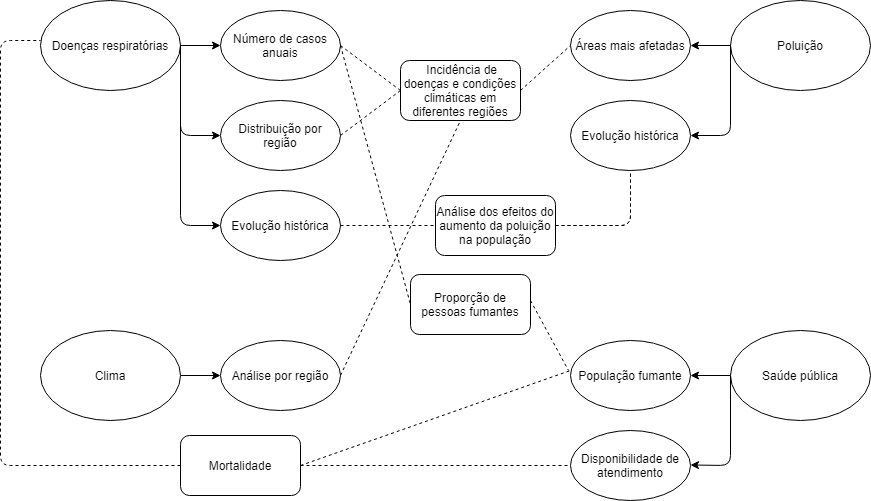

The diagram above was exported from draw.io. Its source (the exported page's mxGraphModel, read from the mxfile embedded in the PNG):
<mxGraphModel dx="1381" dy="764" grid="1" gridSize="10" guides="1" tooltips="1" connect="1" arrows="1" fold="1" page="1" pageScale="1" pageWidth="1169" pageHeight="827" math="0" shadow="0">
  <root>
    <mxCell id="0" />
    <mxCell id="1" parent="0" />
    <mxCell id="ee2ZbWXzEnlmUfpsh48p-1" value="Doenças respiratórias" style="ellipse;whiteSpace=wrap;html=1;" parent="1" vertex="1">
      <mxGeometry x="200" y="110" width="140" height="90" as="geometry" />
    </mxCell>
    <mxCell id="ee2ZbWXzEnlmUfpsh48p-2" value="Número de casos anuais&lt;br&gt;" style="ellipse;whiteSpace=wrap;html=1;" parent="1" vertex="1">
      <mxGeometry x="380" y="120" width="120" height="70" as="geometry" />
    </mxCell>
    <mxCell id="ee2ZbWXzEnlmUfpsh48p-3" value="Distribuição por região" style="ellipse;whiteSpace=wrap;html=1;" parent="1" vertex="1">
      <mxGeometry x="380" y="210" width="120" height="70" as="geometry" />
    </mxCell>
    <mxCell id="ee2ZbWXzEnlmUfpsh48p-4" value="Evolução histórica" style="ellipse;whiteSpace=wrap;html=1;" parent="1" vertex="1">
      <mxGeometry x="380" y="300" width="120" height="70" as="geometry" />
    </mxCell>
    <mxCell id="ee2ZbWXzEnlmUfpsh48p-5" value="Poluição" style="ellipse;whiteSpace=wrap;html=1;" parent="1" vertex="1">
      <mxGeometry x="890" y="110" width="140" height="90" as="geometry" />
    </mxCell>
    <mxCell id="ee2ZbWXzEnlmUfpsh48p-6" value="" style="endArrow=classic;html=1;exitX=1;exitY=0.5;exitDx=0;exitDy=0;entryX=0;entryY=0.5;entryDx=0;entryDy=0;" parent="1" source="ee2ZbWXzEnlmUfpsh48p-1" target="ee2ZbWXzEnlmUfpsh48p-2" edge="1">
      <mxGeometry width="50" height="50" relative="1" as="geometry">
        <mxPoint x="560" y="320" as="sourcePoint" />
        <mxPoint x="610" y="270" as="targetPoint" />
      </mxGeometry>
    </mxCell>
    <mxCell id="ee2ZbWXzEnlmUfpsh48p-7" value="" style="endArrow=classic;html=1;exitX=1;exitY=0.5;exitDx=0;exitDy=0;entryX=0;entryY=0.5;entryDx=0;entryDy=0;" parent="1" source="ee2ZbWXzEnlmUfpsh48p-1" target="ee2ZbWXzEnlmUfpsh48p-3" edge="1">
      <mxGeometry width="50" height="50" relative="1" as="geometry">
        <mxPoint x="350" y="165" as="sourcePoint" />
        <mxPoint x="390" y="165" as="targetPoint" />
        <Array as="points">
          <mxPoint x="340" y="245" />
        </Array>
      </mxGeometry>
    </mxCell>
    <mxCell id="ee2ZbWXzEnlmUfpsh48p-8" value="" style="endArrow=classic;html=1;exitX=1;exitY=0.5;exitDx=0;exitDy=0;entryX=0;entryY=0.5;entryDx=0;entryDy=0;" parent="1" source="ee2ZbWXzEnlmUfpsh48p-1" target="ee2ZbWXzEnlmUfpsh48p-4" edge="1">
      <mxGeometry width="50" height="50" relative="1" as="geometry">
        <mxPoint x="350" y="165" as="sourcePoint" />
        <mxPoint x="340" y="330" as="targetPoint" />
        <Array as="points">
          <mxPoint x="340" y="335" />
        </Array>
      </mxGeometry>
    </mxCell>
    <mxCell id="ee2ZbWXzEnlmUfpsh48p-9" value="Áreas mais afetadas" style="ellipse;whiteSpace=wrap;html=1;" parent="1" vertex="1">
      <mxGeometry x="730" y="120" width="120" height="70" as="geometry" />
    </mxCell>
    <mxCell id="ee2ZbWXzEnlmUfpsh48p-12" value="" style="endArrow=classic;html=1;entryX=1;entryY=0.5;entryDx=0;entryDy=0;exitX=0;exitY=0.5;exitDx=0;exitDy=0;" parent="1" source="ee2ZbWXzEnlmUfpsh48p-5" target="ee2ZbWXzEnlmUfpsh48p-9" edge="1">
      <mxGeometry width="50" height="50" relative="1" as="geometry">
        <mxPoint x="880" y="155" as="sourcePoint" />
        <mxPoint x="940" y="90" as="targetPoint" />
      </mxGeometry>
    </mxCell>
    <mxCell id="ee2ZbWXzEnlmUfpsh48p-13" value="Evolução histórica" style="ellipse;whiteSpace=wrap;html=1;" parent="1" vertex="1">
      <mxGeometry x="730" y="210" width="120" height="70" as="geometry" />
    </mxCell>
    <mxCell id="ee2ZbWXzEnlmUfpsh48p-14" value="" style="endArrow=classic;html=1;entryX=1;entryY=0.5;entryDx=0;entryDy=0;exitX=0;exitY=0.5;exitDx=0;exitDy=0;" parent="1" source="ee2ZbWXzEnlmUfpsh48p-5" target="ee2ZbWXzEnlmUfpsh48p-13" edge="1">
      <mxGeometry width="50" height="50" relative="1" as="geometry">
        <mxPoint x="900" y="165" as="sourcePoint" />
        <mxPoint x="845" y="165" as="targetPoint" />
        <Array as="points">
          <mxPoint x="890" y="245" />
        </Array>
      </mxGeometry>
    </mxCell>
    <mxCell id="ee2ZbWXzEnlmUfpsh48p-15" value="" style="endArrow=none;dashed=1;html=1;exitX=1;exitY=0.5;exitDx=0;exitDy=0;entryX=0.5;entryY=1;entryDx=0;entryDy=0;" parent="1" source="ee2ZbWXzEnlmUfpsh48p-16" target="ee2ZbWXzEnlmUfpsh48p-13" edge="1">
      <mxGeometry width="50" height="50" relative="1" as="geometry">
        <mxPoint x="560" y="330" as="sourcePoint" />
        <mxPoint x="610" y="280" as="targetPoint" />
        <Array as="points">
          <mxPoint x="790" y="335" />
        </Array>
      </mxGeometry>
    </mxCell>
    <mxCell id="ee2ZbWXzEnlmUfpsh48p-16" value="Análise dos efeitos do aumento da poluição na população" style="rounded=1;whiteSpace=wrap;html=1;" parent="1" vertex="1">
      <mxGeometry x="595" y="305" width="120" height="60" as="geometry" />
    </mxCell>
    <mxCell id="ee2ZbWXzEnlmUfpsh48p-17" value="" style="endArrow=none;dashed=1;html=1;exitX=1;exitY=0.5;exitDx=0;exitDy=0;entryX=0;entryY=0.5;entryDx=0;entryDy=0;" parent="1" source="ee2ZbWXzEnlmUfpsh48p-4" target="ee2ZbWXzEnlmUfpsh48p-16" edge="1">
      <mxGeometry width="50" height="50" relative="1" as="geometry">
        <mxPoint x="500" y="335" as="sourcePoint" />
        <mxPoint x="790" y="280" as="targetPoint" />
        <Array as="points" />
      </mxGeometry>
    </mxCell>
    <mxCell id="ee2ZbWXzEnlmUfpsh48p-18" value="&amp;nbsp;Incidência de doenças e condições climáticas em diferentes regiões" style="rounded=1;whiteSpace=wrap;html=1;" parent="1" vertex="1">
      <mxGeometry x="560" y="170" width="120" height="60" as="geometry" />
    </mxCell>
    <mxCell id="ee2ZbWXzEnlmUfpsh48p-19" value="" style="endArrow=none;dashed=1;html=1;exitX=1;exitY=0.5;exitDx=0;exitDy=0;entryX=0.5;entryY=1;entryDx=0;entryDy=0;" parent="1" edge="1">
      <mxGeometry width="50" height="50" relative="1" as="geometry">
        <mxPoint x="715" y="335" as="sourcePoint" />
        <mxPoint x="790" y="280" as="targetPoint" />
        <Array as="points">
          <mxPoint x="790" y="335" />
        </Array>
      </mxGeometry>
    </mxCell>
    <mxCell id="ee2ZbWXzEnlmUfpsh48p-20" value="" style="endArrow=none;dashed=1;html=1;exitX=1;exitY=0.5;exitDx=0;exitDy=0;entryX=0;entryY=0.5;entryDx=0;entryDy=0;" parent="1" source="ee2ZbWXzEnlmUfpsh48p-18" target="ee2ZbWXzEnlmUfpsh48p-9" edge="1">
      <mxGeometry width="50" height="50" relative="1" as="geometry">
        <mxPoint x="725" y="345" as="sourcePoint" />
        <mxPoint x="800" y="290" as="targetPoint" />
        <Array as="points" />
      </mxGeometry>
    </mxCell>
    <mxCell id="ee2ZbWXzEnlmUfpsh48p-21" value="" style="endArrow=none;dashed=1;html=1;exitX=1;exitY=0.5;exitDx=0;exitDy=0;entryX=0;entryY=0.5;entryDx=0;entryDy=0;" parent="1" source="ee2ZbWXzEnlmUfpsh48p-3" target="ee2ZbWXzEnlmUfpsh48p-18" edge="1">
      <mxGeometry width="50" height="50" relative="1" as="geometry">
        <mxPoint x="735" y="355" as="sourcePoint" />
        <mxPoint x="810" y="300" as="targetPoint" />
        <Array as="points" />
      </mxGeometry>
    </mxCell>
    <mxCell id="ee2ZbWXzEnlmUfpsh48p-22" value="" style="endArrow=none;dashed=1;html=1;exitX=1;exitY=0.5;exitDx=0;exitDy=0;entryX=0;entryY=0.5;entryDx=0;entryDy=0;" parent="1" source="ee2ZbWXzEnlmUfpsh48p-2" target="ee2ZbWXzEnlmUfpsh48p-18" edge="1">
      <mxGeometry width="50" height="50" relative="1" as="geometry">
        <mxPoint x="510" y="255" as="sourcePoint" />
        <mxPoint x="560" y="255" as="targetPoint" />
        <Array as="points" />
      </mxGeometry>
    </mxCell>
    <mxCell id="ee2ZbWXzEnlmUfpsh48p-23" value="Clima" style="ellipse;whiteSpace=wrap;html=1;" parent="1" vertex="1">
      <mxGeometry x="200" y="440" width="140" height="90" as="geometry" />
    </mxCell>
    <mxCell id="ee2ZbWXzEnlmUfpsh48p-24" value="Análise por região" style="ellipse;whiteSpace=wrap;html=1;" parent="1" vertex="1">
      <mxGeometry x="380" y="450" width="120" height="70" as="geometry" />
    </mxCell>
    <mxCell id="ee2ZbWXzEnlmUfpsh48p-26" value="" style="endArrow=classic;html=1;exitX=1;exitY=0.5;exitDx=0;exitDy=0;" parent="1" source="ee2ZbWXzEnlmUfpsh48p-23" edge="1">
      <mxGeometry width="50" height="50" relative="1" as="geometry">
        <mxPoint x="340" y="530" as="sourcePoint" />
        <mxPoint x="380" y="485" as="targetPoint" />
      </mxGeometry>
    </mxCell>
    <mxCell id="ee2ZbWXzEnlmUfpsh48p-27" value="" style="endArrow=none;dashed=1;html=1;exitX=1;exitY=0.5;exitDx=0;exitDy=0;entryX=0.5;entryY=1;entryDx=0;entryDy=0;" parent="1" source="ee2ZbWXzEnlmUfpsh48p-24" target="ee2ZbWXzEnlmUfpsh48p-18" edge="1">
      <mxGeometry width="50" height="50" relative="1" as="geometry">
        <mxPoint x="500" y="530" as="sourcePoint" />
        <mxPoint x="550" y="480" as="targetPoint" />
      </mxGeometry>
    </mxCell>
    <mxCell id="uxeoWsZLMJuj2iMz-YN0-1" value="Saúde pública" style="ellipse;whiteSpace=wrap;html=1;" parent="1" vertex="1">
      <mxGeometry x="890" y="440" width="140" height="90" as="geometry" />
    </mxCell>
    <mxCell id="uxeoWsZLMJuj2iMz-YN0-2" value="População fumante" style="ellipse;whiteSpace=wrap;html=1;" parent="1" vertex="1">
      <mxGeometry x="730" y="450" width="120" height="70" as="geometry" />
    </mxCell>
    <mxCell id="uxeoWsZLMJuj2iMz-YN0-3" value="" style="endArrow=classic;html=1;entryX=1;entryY=0.5;entryDx=0;entryDy=0;exitX=0;exitY=0.5;exitDx=0;exitDy=0;" parent="1" source="uxeoWsZLMJuj2iMz-YN0-1" target="uxeoWsZLMJuj2iMz-YN0-2" edge="1">
      <mxGeometry width="50" height="50" relative="1" as="geometry">
        <mxPoint x="900" y="165" as="sourcePoint" />
        <mxPoint x="860" y="255" as="targetPoint" />
        <Array as="points" />
      </mxGeometry>
    </mxCell>
    <mxCell id="uxeoWsZLMJuj2iMz-YN0-5" value="Proporção de pessoas fumantes" style="rounded=1;whiteSpace=wrap;html=1;" parent="1" vertex="1">
      <mxGeometry x="570" y="384" width="120" height="60" as="geometry" />
    </mxCell>
    <mxCell id="uxeoWsZLMJuj2iMz-YN0-6" value="" style="endArrow=none;dashed=1;html=1;exitX=1;exitY=0.5;exitDx=0;exitDy=0;entryX=0;entryY=0.5;entryDx=0;entryDy=0;" parent="1" source="ee2ZbWXzEnlmUfpsh48p-2" target="uxeoWsZLMJuj2iMz-YN0-5" edge="1">
      <mxGeometry width="50" height="50" relative="1" as="geometry">
        <mxPoint x="500" y="155" as="sourcePoint" />
        <mxPoint x="730" y="485" as="targetPoint" />
        <Array as="points" />
      </mxGeometry>
    </mxCell>
    <mxCell id="uxeoWsZLMJuj2iMz-YN0-7" value="" style="endArrow=none;dashed=1;html=1;exitX=1;exitY=0.5;exitDx=0;exitDy=0;" parent="1" edge="1">
      <mxGeometry width="50" height="50" relative="1" as="geometry">
        <mxPoint x="690" y="410" as="sourcePoint" />
        <mxPoint x="728" y="480" as="targetPoint" />
        <Array as="points" />
      </mxGeometry>
    </mxCell>
    <mxCell id="uxeoWsZLMJuj2iMz-YN0-8" value="Disponibilidade de atendimento" style="ellipse;whiteSpace=wrap;html=1;" parent="1" vertex="1">
      <mxGeometry x="730" y="540" width="120" height="70" as="geometry" />
    </mxCell>
    <mxCell id="uxeoWsZLMJuj2iMz-YN0-9" value="" style="endArrow=classic;html=1;entryX=1;entryY=0.5;entryDx=0;entryDy=0;exitX=0;exitY=0.5;exitDx=0;exitDy=0;" parent="1" source="uxeoWsZLMJuj2iMz-YN0-1" edge="1">
      <mxGeometry width="50" height="50" relative="1" as="geometry">
        <mxPoint x="890" y="574.5" as="sourcePoint" />
        <mxPoint x="850" y="574.5" as="targetPoint" />
        <Array as="points">
          <mxPoint x="890" y="575" />
        </Array>
      </mxGeometry>
    </mxCell>
    <mxCell id="uxeoWsZLMJuj2iMz-YN0-12" value="Mortalidade" style="rounded=1;whiteSpace=wrap;html=1;" parent="1" vertex="1">
      <mxGeometry x="340" y="545" width="120" height="60" as="geometry" />
    </mxCell>
    <mxCell id="uxeoWsZLMJuj2iMz-YN0-14" value="" style="endArrow=none;dashed=1;html=1;exitX=0;exitY=0.5;exitDx=0;exitDy=0;entryX=0.5;entryY=1;entryDx=0;entryDy=0;" parent="1" source="uxeoWsZLMJuj2iMz-YN0-12" edge="1">
      <mxGeometry width="50" height="50" relative="1" as="geometry">
        <mxPoint x="80" y="405" as="sourcePoint" />
        <mxPoint x="200" y="150" as="targetPoint" />
        <Array as="points">
          <mxPoint x="160" y="575" />
          <mxPoint x="160" y="150" />
        </Array>
      </mxGeometry>
    </mxCell>
    <mxCell id="uxeoWsZLMJuj2iMz-YN0-15" value="" style="endArrow=none;dashed=1;html=1;exitX=1;exitY=0.5;exitDx=0;exitDy=0;entryX=0;entryY=0.5;entryDx=0;entryDy=0;" parent="1" target="uxeoWsZLMJuj2iMz-YN0-8" edge="1">
      <mxGeometry width="50" height="50" relative="1" as="geometry">
        <mxPoint x="460" y="575" as="sourcePoint" />
        <mxPoint x="580" y="320" as="targetPoint" />
      </mxGeometry>
    </mxCell>
    <mxCell id="uxeoWsZLMJuj2iMz-YN0-16" value="" style="endArrow=none;dashed=1;html=1;exitX=1;exitY=0.5;exitDx=0;exitDy=0;" parent="1" source="uxeoWsZLMJuj2iMz-YN0-12" edge="1">
      <mxGeometry width="50" height="50" relative="1" as="geometry">
        <mxPoint x="470" y="565" as="sourcePoint" />
        <mxPoint x="730" y="480" as="targetPoint" />
      </mxGeometry>
    </mxCell>
  </root>
</mxGraphModel>